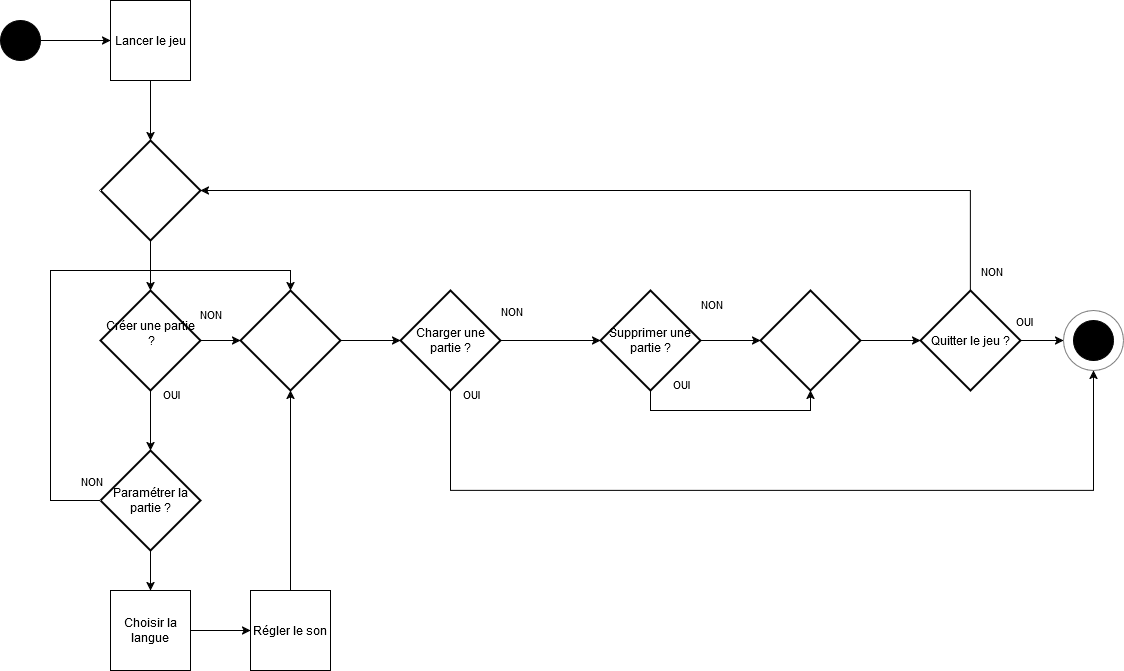

The diagram above was exported from draw.io. Its source (the exported page's mxGraphModel, read from the mxfile embedded in the PNG):
<mxGraphModel dx="1400" dy="1876" grid="1" gridSize="10" guides="1" tooltips="1" connect="1" arrows="1" fold="1" page="1" pageScale="1" pageWidth="827" pageHeight="1169" math="0" shadow="0">
  <root>
    <mxCell id="0" />
    <mxCell id="1" parent="0" />
    <mxCell id="suShTrsIFutGuFCYmA1w-5" style="edgeStyle=orthogonalEdgeStyle;rounded=0;orthogonalLoop=1;jettySize=auto;html=1;" edge="1" parent="1" source="suShTrsIFutGuFCYmA1w-1" target="suShTrsIFutGuFCYmA1w-4">
      <mxGeometry relative="1" as="geometry" />
    </mxCell>
    <mxCell id="suShTrsIFutGuFCYmA1w-1" value="" style="ellipse;whiteSpace=wrap;html=1;aspect=fixed;fillColor=#000000;" vertex="1" parent="1">
      <mxGeometry x="40" y="-70" width="40" height="40" as="geometry" />
    </mxCell>
    <mxCell id="suShTrsIFutGuFCYmA1w-2" value="" style="ellipse;whiteSpace=wrap;html=1;aspect=fixed;fillColor=#000000;" vertex="1" parent="1">
      <mxGeometry x="1113" y="230" width="40" height="40" as="geometry" />
    </mxCell>
    <mxCell id="suShTrsIFutGuFCYmA1w-3" value="" style="ellipse;whiteSpace=wrap;html=1;aspect=fixed;strokeOpacity=50;fillOpacity=0;" vertex="1" parent="1">
      <mxGeometry x="1103" y="220" width="60" height="60" as="geometry" />
    </mxCell>
    <mxCell id="suShTrsIFutGuFCYmA1w-45" style="edgeStyle=orthogonalEdgeStyle;rounded=0;orthogonalLoop=1;jettySize=auto;html=1;" edge="1" parent="1" source="suShTrsIFutGuFCYmA1w-4" target="suShTrsIFutGuFCYmA1w-23">
      <mxGeometry relative="1" as="geometry" />
    </mxCell>
    <mxCell id="suShTrsIFutGuFCYmA1w-4" value="Lancer le jeu" style="whiteSpace=wrap;html=1;aspect=fixed;" vertex="1" parent="1">
      <mxGeometry x="150" y="-90" width="80" height="80" as="geometry" />
    </mxCell>
    <mxCell id="suShTrsIFutGuFCYmA1w-21" style="edgeStyle=orthogonalEdgeStyle;rounded=0;orthogonalLoop=1;jettySize=auto;html=1;" edge="1" parent="1" source="suShTrsIFutGuFCYmA1w-7" target="suShTrsIFutGuFCYmA1w-19">
      <mxGeometry relative="1" as="geometry" />
    </mxCell>
    <mxCell id="suShTrsIFutGuFCYmA1w-7" value="Paramétrer la partie ?" style="strokeWidth=2;html=1;shape=mxgraph.flowchart.decision;whiteSpace=wrap;" vertex="1" parent="1">
      <mxGeometry x="140" y="360" width="100" height="100" as="geometry" />
    </mxCell>
    <mxCell id="suShTrsIFutGuFCYmA1w-36" style="edgeStyle=orthogonalEdgeStyle;rounded=0;orthogonalLoop=1;jettySize=auto;html=1;" edge="1" parent="1" source="suShTrsIFutGuFCYmA1w-8" target="suShTrsIFutGuFCYmA1w-33">
      <mxGeometry relative="1" as="geometry" />
    </mxCell>
    <mxCell id="suShTrsIFutGuFCYmA1w-37" value="&lt;div&gt;NON&lt;/div&gt;&lt;div&gt;&lt;br&gt;&lt;/div&gt;" style="edgeLabel;html=1;align=center;verticalAlign=middle;resizable=0;points=[];" vertex="1" connectable="0" parent="suShTrsIFutGuFCYmA1w-36">
      <mxGeometry x="-0.55" y="2" relative="1" as="geometry">
        <mxPoint y="-18" as="offset" />
      </mxGeometry>
    </mxCell>
    <mxCell id="suShTrsIFutGuFCYmA1w-8" value="&lt;div&gt;Créer une partie&lt;/div&gt;&lt;div&gt;&amp;nbsp;?&lt;/div&gt;&lt;div&gt;&lt;br&gt;&lt;/div&gt;" style="strokeWidth=2;html=1;shape=mxgraph.flowchart.decision;whiteSpace=wrap;" vertex="1" parent="1">
      <mxGeometry x="140" y="200" width="100" height="100" as="geometry" />
    </mxCell>
    <mxCell id="suShTrsIFutGuFCYmA1w-15" style="edgeStyle=orthogonalEdgeStyle;rounded=0;orthogonalLoop=1;jettySize=auto;html=1;" edge="1" parent="1" source="suShTrsIFutGuFCYmA1w-9" target="suShTrsIFutGuFCYmA1w-11">
      <mxGeometry relative="1" as="geometry" />
    </mxCell>
    <mxCell id="suShTrsIFutGuFCYmA1w-16" value="NON" style="edgeLabel;html=1;align=center;verticalAlign=middle;resizable=0;points=[];" vertex="1" connectable="0" parent="suShTrsIFutGuFCYmA1w-15">
      <mxGeometry x="-0.2" y="-3" relative="1" as="geometry">
        <mxPoint x="-30" y="-33" as="offset" />
      </mxGeometry>
    </mxCell>
    <mxCell id="suShTrsIFutGuFCYmA1w-40" style="edgeStyle=orthogonalEdgeStyle;rounded=0;orthogonalLoop=1;jettySize=auto;html=1;entryX=0.5;entryY=1;entryDx=0;entryDy=0;" edge="1" parent="1" source="suShTrsIFutGuFCYmA1w-9" target="suShTrsIFutGuFCYmA1w-3">
      <mxGeometry relative="1" as="geometry">
        <Array as="points">
          <mxPoint x="490" y="400" />
          <mxPoint x="1133" y="400" />
        </Array>
      </mxGeometry>
    </mxCell>
    <mxCell id="suShTrsIFutGuFCYmA1w-41" value="&lt;div&gt;OUI&lt;/div&gt;&lt;div&gt;&lt;br&gt;&lt;/div&gt;" style="edgeLabel;html=1;align=center;verticalAlign=middle;resizable=0;points=[];" vertex="1" connectable="0" parent="suShTrsIFutGuFCYmA1w-40">
      <mxGeometry x="-0.9003" y="-4" relative="1" as="geometry">
        <mxPoint x="24" y="-33" as="offset" />
      </mxGeometry>
    </mxCell>
    <mxCell id="suShTrsIFutGuFCYmA1w-9" value="&lt;div&gt;Charger une partie ?&lt;/div&gt;" style="strokeWidth=2;html=1;shape=mxgraph.flowchart.decision;whiteSpace=wrap;" vertex="1" parent="1">
      <mxGeometry x="440" y="200" width="100" height="100" as="geometry" />
    </mxCell>
    <mxCell id="suShTrsIFutGuFCYmA1w-29" style="edgeStyle=orthogonalEdgeStyle;rounded=0;orthogonalLoop=1;jettySize=auto;html=1;" edge="1" parent="1" source="suShTrsIFutGuFCYmA1w-11" target="suShTrsIFutGuFCYmA1w-28">
      <mxGeometry relative="1" as="geometry" />
    </mxCell>
    <mxCell id="suShTrsIFutGuFCYmA1w-30" value="&lt;div&gt;NON&lt;/div&gt;&lt;div&gt;&lt;br&gt;&lt;/div&gt;" style="edgeLabel;html=1;align=center;verticalAlign=middle;resizable=0;points=[];" vertex="1" connectable="0" parent="suShTrsIFutGuFCYmA1w-29">
      <mxGeometry x="0.1" y="1" relative="1" as="geometry">
        <mxPoint x="-23" y="-29" as="offset" />
      </mxGeometry>
    </mxCell>
    <mxCell id="suShTrsIFutGuFCYmA1w-11" value="Supprimer une partie ?" style="strokeWidth=2;html=1;shape=mxgraph.flowchart.decision;whiteSpace=wrap;" vertex="1" parent="1">
      <mxGeometry x="640" y="200" width="100" height="100" as="geometry" />
    </mxCell>
    <mxCell id="suShTrsIFutGuFCYmA1w-17" style="edgeStyle=orthogonalEdgeStyle;rounded=0;orthogonalLoop=1;jettySize=auto;html=1;entryX=0.5;entryY=0;entryDx=0;entryDy=0;entryPerimeter=0;" edge="1" parent="1" source="suShTrsIFutGuFCYmA1w-8" target="suShTrsIFutGuFCYmA1w-7">
      <mxGeometry relative="1" as="geometry" />
    </mxCell>
    <mxCell id="suShTrsIFutGuFCYmA1w-18" value="&lt;div&gt;OUI&lt;/div&gt;&lt;div&gt;&lt;br&gt;&lt;/div&gt;" style="edgeLabel;html=1;align=center;verticalAlign=middle;resizable=0;points=[];" vertex="1" connectable="0" parent="suShTrsIFutGuFCYmA1w-17">
      <mxGeometry x="-0.2333" y="-1" relative="1" as="geometry">
        <mxPoint x="21" y="-13" as="offset" />
      </mxGeometry>
    </mxCell>
    <mxCell id="suShTrsIFutGuFCYmA1w-22" style="edgeStyle=orthogonalEdgeStyle;rounded=0;orthogonalLoop=1;jettySize=auto;html=1;" edge="1" parent="1" source="suShTrsIFutGuFCYmA1w-19" target="suShTrsIFutGuFCYmA1w-20">
      <mxGeometry relative="1" as="geometry" />
    </mxCell>
    <mxCell id="suShTrsIFutGuFCYmA1w-19" value="Choisir la langue" style="whiteSpace=wrap;html=1;aspect=fixed;" vertex="1" parent="1">
      <mxGeometry x="150" y="500" width="80" height="80" as="geometry" />
    </mxCell>
    <mxCell id="suShTrsIFutGuFCYmA1w-35" style="edgeStyle=orthogonalEdgeStyle;rounded=0;orthogonalLoop=1;jettySize=auto;html=1;" edge="1" parent="1" source="suShTrsIFutGuFCYmA1w-20" target="suShTrsIFutGuFCYmA1w-33">
      <mxGeometry relative="1" as="geometry" />
    </mxCell>
    <mxCell id="suShTrsIFutGuFCYmA1w-20" value="Régler le son" style="whiteSpace=wrap;html=1;aspect=fixed;" vertex="1" parent="1">
      <mxGeometry x="290" y="500" width="80" height="80" as="geometry" />
    </mxCell>
    <mxCell id="suShTrsIFutGuFCYmA1w-23" value="" style="strokeWidth=2;html=1;shape=mxgraph.flowchart.decision;whiteSpace=wrap;" vertex="1" parent="1">
      <mxGeometry x="140" y="50" width="100" height="100" as="geometry" />
    </mxCell>
    <mxCell id="suShTrsIFutGuFCYmA1w-25" style="edgeStyle=orthogonalEdgeStyle;rounded=0;orthogonalLoop=1;jettySize=auto;html=1;" edge="1" parent="1" source="suShTrsIFutGuFCYmA1w-24" target="suShTrsIFutGuFCYmA1w-3">
      <mxGeometry relative="1" as="geometry" />
    </mxCell>
    <mxCell id="suShTrsIFutGuFCYmA1w-26" value="OUI" style="edgeLabel;html=1;align=center;verticalAlign=middle;resizable=0;points=[];" vertex="1" connectable="0" parent="suShTrsIFutGuFCYmA1w-25">
      <mxGeometry x="-0.3023" relative="1" as="geometry">
        <mxPoint x="-12" y="-20" as="offset" />
      </mxGeometry>
    </mxCell>
    <mxCell id="suShTrsIFutGuFCYmA1w-24" value="Quitter le jeu ?" style="strokeWidth=2;html=1;shape=mxgraph.flowchart.decision;whiteSpace=wrap;" vertex="1" parent="1">
      <mxGeometry x="960" y="200" width="100" height="100" as="geometry" />
    </mxCell>
    <mxCell id="suShTrsIFutGuFCYmA1w-28" value="" style="strokeWidth=2;html=1;shape=mxgraph.flowchart.decision;whiteSpace=wrap;" vertex="1" parent="1">
      <mxGeometry x="800" y="200" width="100" height="100" as="geometry" />
    </mxCell>
    <mxCell id="suShTrsIFutGuFCYmA1w-31" style="edgeStyle=orthogonalEdgeStyle;rounded=0;orthogonalLoop=1;jettySize=auto;html=1;entryX=0.5;entryY=1;entryDx=0;entryDy=0;entryPerimeter=0;" edge="1" parent="1" source="suShTrsIFutGuFCYmA1w-11" target="suShTrsIFutGuFCYmA1w-28">
      <mxGeometry relative="1" as="geometry">
        <Array as="points">
          <mxPoint x="690" y="320" />
          <mxPoint x="850" y="320" />
        </Array>
      </mxGeometry>
    </mxCell>
    <mxCell id="suShTrsIFutGuFCYmA1w-32" value="&lt;div&gt;OUI&lt;/div&gt;&lt;div&gt;&lt;br&gt;&lt;/div&gt;" style="edgeLabel;html=1;align=center;verticalAlign=middle;resizable=0;points=[];" vertex="1" connectable="0" parent="suShTrsIFutGuFCYmA1w-31">
      <mxGeometry x="-0.46" y="3" relative="1" as="geometry">
        <mxPoint x="-4" y="-17" as="offset" />
      </mxGeometry>
    </mxCell>
    <mxCell id="suShTrsIFutGuFCYmA1w-38" style="edgeStyle=orthogonalEdgeStyle;rounded=0;orthogonalLoop=1;jettySize=auto;html=1;" edge="1" parent="1" source="suShTrsIFutGuFCYmA1w-33" target="suShTrsIFutGuFCYmA1w-9">
      <mxGeometry relative="1" as="geometry" />
    </mxCell>
    <mxCell id="suShTrsIFutGuFCYmA1w-33" value="" style="strokeWidth=2;html=1;shape=mxgraph.flowchart.decision;whiteSpace=wrap;" vertex="1" parent="1">
      <mxGeometry x="280" y="200" width="100" height="100" as="geometry" />
    </mxCell>
    <mxCell id="suShTrsIFutGuFCYmA1w-42" style="edgeStyle=orthogonalEdgeStyle;rounded=0;orthogonalLoop=1;jettySize=auto;html=1;entryX=0.5;entryY=0;entryDx=0;entryDy=0;entryPerimeter=0;" edge="1" parent="1" source="suShTrsIFutGuFCYmA1w-7" target="suShTrsIFutGuFCYmA1w-33">
      <mxGeometry relative="1" as="geometry">
        <Array as="points">
          <mxPoint x="90" y="410" />
          <mxPoint x="90" y="180" />
          <mxPoint x="330" y="180" />
        </Array>
      </mxGeometry>
    </mxCell>
    <mxCell id="suShTrsIFutGuFCYmA1w-43" value="NON" style="edgeLabel;html=1;align=center;verticalAlign=middle;resizable=0;points=[];" vertex="1" connectable="0" parent="suShTrsIFutGuFCYmA1w-42">
      <mxGeometry x="-0.9185" y="-2" relative="1" as="geometry">
        <mxPoint x="12" y="-18" as="offset" />
      </mxGeometry>
    </mxCell>
    <mxCell id="suShTrsIFutGuFCYmA1w-44" style="edgeStyle=orthogonalEdgeStyle;rounded=0;orthogonalLoop=1;jettySize=auto;html=1;entryX=0;entryY=0.5;entryDx=0;entryDy=0;entryPerimeter=0;" edge="1" parent="1" source="suShTrsIFutGuFCYmA1w-28" target="suShTrsIFutGuFCYmA1w-24">
      <mxGeometry relative="1" as="geometry" />
    </mxCell>
    <mxCell id="suShTrsIFutGuFCYmA1w-46" style="edgeStyle=orthogonalEdgeStyle;rounded=0;orthogonalLoop=1;jettySize=auto;html=1;entryX=0.5;entryY=0;entryDx=0;entryDy=0;entryPerimeter=0;" edge="1" parent="1" source="suShTrsIFutGuFCYmA1w-23" target="suShTrsIFutGuFCYmA1w-8">
      <mxGeometry relative="1" as="geometry" />
    </mxCell>
    <mxCell id="suShTrsIFutGuFCYmA1w-48" style="edgeStyle=orthogonalEdgeStyle;rounded=0;orthogonalLoop=1;jettySize=auto;html=1;entryX=1;entryY=0.5;entryDx=0;entryDy=0;entryPerimeter=0;" edge="1" parent="1" source="suShTrsIFutGuFCYmA1w-24" target="suShTrsIFutGuFCYmA1w-23">
      <mxGeometry relative="1" as="geometry">
        <Array as="points">
          <mxPoint x="1010" y="100" />
        </Array>
      </mxGeometry>
    </mxCell>
    <mxCell id="suShTrsIFutGuFCYmA1w-49" value="NON" style="edgeLabel;html=1;align=center;verticalAlign=middle;resizable=0;points=[];" vertex="1" connectable="0" parent="suShTrsIFutGuFCYmA1w-48">
      <mxGeometry x="-0.9195" y="1" relative="1" as="geometry">
        <mxPoint x="21" y="15" as="offset" />
      </mxGeometry>
    </mxCell>
  </root>
</mxGraphModel>